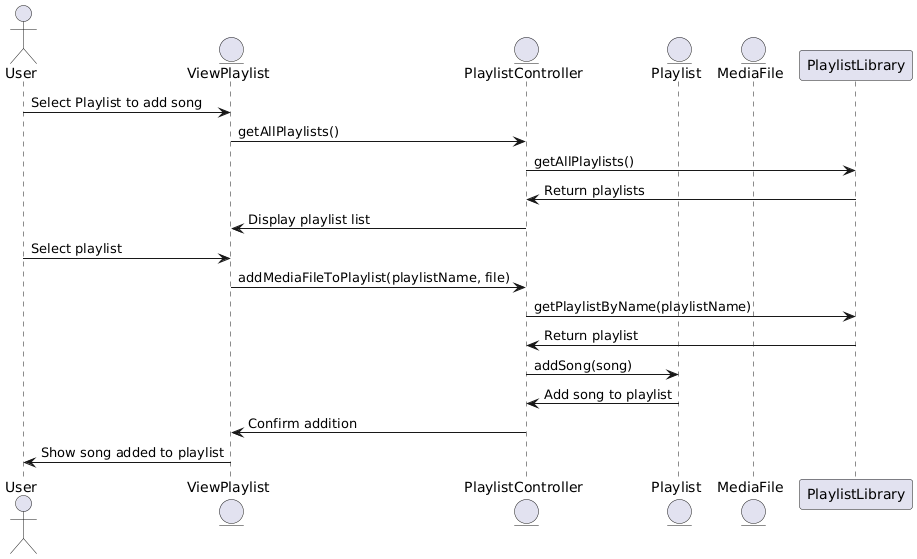

The diagram above was rendered by PlantUML. Its source (embedded in the PNG):
@startuml
actor User
entity ViewPlaylist
entity PlaylistController
entity Playlist
entity MediaFile

User -> ViewPlaylist: Select Playlist to add song
ViewPlaylist -> PlaylistController: getAllPlaylists()
PlaylistController -> PlaylistLibrary: getAllPlaylists()
PlaylistLibrary -> PlaylistController: Return playlists
PlaylistController -> ViewPlaylist: Display playlist list
User -> ViewPlaylist: Select playlist
ViewPlaylist -> PlaylistController: addMediaFileToPlaylist(playlistName, file)
PlaylistController -> PlaylistLibrary: getPlaylistByName(playlistName)
PlaylistLibrary -> PlaylistController: Return playlist
PlaylistController -> Playlist: addSong(song)
Playlist -> PlaylistController: Add song to playlist
PlaylistController -> ViewPlaylist: Confirm addition
ViewPlaylist -> User: Show song added to playlist
@enduml